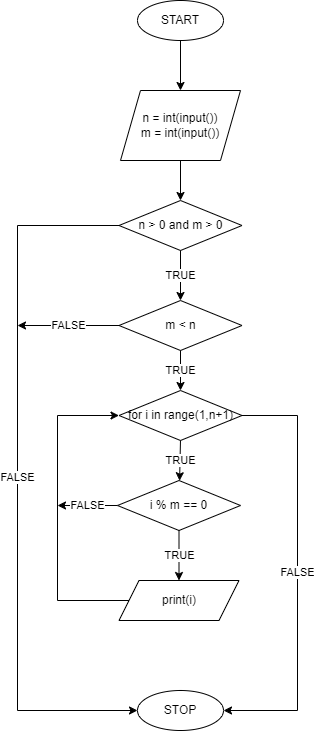

The diagram above was exported from draw.io. Its source (the exported page's mxGraphModel, read from the mxfile embedded in the PNG):
<mxGraphModel dx="1087" dy="2015" grid="1" gridSize="10" guides="1" tooltips="1" connect="1" arrows="1" fold="1" page="1" pageScale="1" pageWidth="827" pageHeight="1169" math="0" shadow="0">
  <root>
    <mxCell id="0" />
    <mxCell id="1" parent="0" />
    <mxCell id="2" value="START" style="ellipse;whiteSpace=wrap;html=1;" vertex="1" parent="1">
      <mxGeometry x="800" y="-60" width="86" height="40" as="geometry" />
    </mxCell>
    <mxCell id="3" value="n = int(input())&lt;br&gt;m = int(input())" style="shape=parallelogram;perimeter=parallelogramPerimeter;whiteSpace=wrap;html=1;fixedSize=1;" vertex="1" parent="1">
      <mxGeometry x="783" y="30" width="120" height="70" as="geometry" />
    </mxCell>
    <mxCell id="4" value="n &amp;gt; 0 and m &amp;gt; 0" style="rhombus;whiteSpace=wrap;html=1;" vertex="1" parent="1">
      <mxGeometry x="781.5" y="140" width="123" height="50" as="geometry" />
    </mxCell>
    <mxCell id="5" value="STOP" style="ellipse;whiteSpace=wrap;html=1;" vertex="1" parent="1">
      <mxGeometry x="800" y="630" width="86" height="40" as="geometry" />
    </mxCell>
    <mxCell id="6" value="FALSE" style="endArrow=classic;html=1;rounded=0;exitX=0;exitY=0.5;exitDx=0;exitDy=0;entryX=0;entryY=0.5;entryDx=0;entryDy=0;" edge="1" source="4" target="5" parent="1">
      <mxGeometry width="50" height="50" relative="1" as="geometry">
        <mxPoint x="780" y="310" as="sourcePoint" />
        <mxPoint x="830" y="260" as="targetPoint" />
        <Array as="points">
          <mxPoint x="680" y="165" />
          <mxPoint x="680" y="650" />
        </Array>
      </mxGeometry>
    </mxCell>
    <mxCell id="7" value="m &amp;lt; n" style="rhombus;whiteSpace=wrap;html=1;" vertex="1" parent="1">
      <mxGeometry x="781.5" y="240" width="123" height="50" as="geometry" />
    </mxCell>
    <mxCell id="8" value="FALSE" style="endArrow=classic;html=1;rounded=0;exitX=0;exitY=0.5;exitDx=0;exitDy=0;" edge="1" source="7" parent="1">
      <mxGeometry width="50" height="50" relative="1" as="geometry">
        <mxPoint x="870" y="390" as="sourcePoint" />
        <mxPoint x="680" y="265" as="targetPoint" />
      </mxGeometry>
    </mxCell>
    <mxCell id="9" value="TRUE" style="endArrow=classic;html=1;rounded=0;exitX=0.5;exitY=1;exitDx=0;exitDy=0;" edge="1" source="4" target="7" parent="1">
      <mxGeometry width="50" height="50" relative="1" as="geometry">
        <mxPoint x="1000" y="260" as="sourcePoint" />
        <mxPoint x="1050" y="210" as="targetPoint" />
      </mxGeometry>
    </mxCell>
    <mxCell id="10" value="" style="endArrow=classic;html=1;rounded=0;exitX=0.5;exitY=1;exitDx=0;exitDy=0;" edge="1" source="3" target="4" parent="1">
      <mxGeometry width="50" height="50" relative="1" as="geometry">
        <mxPoint x="1140" y="190" as="sourcePoint" />
        <mxPoint x="1190" y="140" as="targetPoint" />
      </mxGeometry>
    </mxCell>
    <mxCell id="11" value="" style="endArrow=classic;html=1;rounded=0;exitX=0.5;exitY=1;exitDx=0;exitDy=0;" edge="1" source="2" target="3" parent="1">
      <mxGeometry width="50" height="50" relative="1" as="geometry">
        <mxPoint x="1080" y="160" as="sourcePoint" />
        <mxPoint x="1130" y="110" as="targetPoint" />
      </mxGeometry>
    </mxCell>
    <mxCell id="12" value="for i in range(1,n+1)" style="rhombus;whiteSpace=wrap;html=1;" vertex="1" parent="1">
      <mxGeometry x="781.5" y="330" width="123" height="50" as="geometry" />
    </mxCell>
    <mxCell id="13" value="TRUE" style="endArrow=classic;html=1;rounded=0;exitX=0.5;exitY=1;exitDx=0;exitDy=0;entryX=0.5;entryY=0;entryDx=0;entryDy=0;" edge="1" source="7" target="12" parent="1">
      <mxGeometry width="50" height="50" relative="1" as="geometry">
        <mxPoint x="1020" y="400" as="sourcePoint" />
        <mxPoint x="1070" y="350" as="targetPoint" />
      </mxGeometry>
    </mxCell>
    <mxCell id="14" value="i % m == 0" style="rhombus;whiteSpace=wrap;html=1;" vertex="1" parent="1">
      <mxGeometry x="780" y="420" width="123" height="50" as="geometry" />
    </mxCell>
    <mxCell id="15" value="print(i)" style="shape=parallelogram;perimeter=parallelogramPerimeter;whiteSpace=wrap;html=1;fixedSize=1;" vertex="1" parent="1">
      <mxGeometry x="781.5" y="520" width="120" height="40" as="geometry" />
    </mxCell>
    <mxCell id="16" value="TRUE" style="endArrow=classic;html=1;rounded=0;exitX=0.5;exitY=1;exitDx=0;exitDy=0;entryX=0.5;entryY=0;entryDx=0;entryDy=0;" edge="1" source="14" target="15" parent="1">
      <mxGeometry width="50" height="50" relative="1" as="geometry">
        <mxPoint x="890" y="460" as="sourcePoint" />
        <mxPoint x="940" y="410" as="targetPoint" />
      </mxGeometry>
    </mxCell>
    <mxCell id="17" value="TRUE" style="endArrow=classic;html=1;rounded=0;exitX=0.5;exitY=1;exitDx=0;exitDy=0;" edge="1" source="12" target="14" parent="1">
      <mxGeometry width="50" height="50" relative="1" as="geometry">
        <mxPoint x="1010" y="440" as="sourcePoint" />
        <mxPoint x="1060" y="390" as="targetPoint" />
      </mxGeometry>
    </mxCell>
    <mxCell id="18" value="" style="endArrow=classic;html=1;rounded=0;exitX=0;exitY=0.5;exitDx=0;exitDy=0;entryX=0;entryY=0.5;entryDx=0;entryDy=0;" edge="1" source="15" target="12" parent="1">
      <mxGeometry width="50" height="50" relative="1" as="geometry">
        <mxPoint x="750" y="560" as="sourcePoint" />
        <mxPoint x="750" y="360" as="targetPoint" />
        <Array as="points">
          <mxPoint x="720" y="540" />
          <mxPoint x="720" y="355" />
        </Array>
      </mxGeometry>
    </mxCell>
    <mxCell id="19" value="FALSE" style="endArrow=classic;html=1;rounded=0;exitX=1;exitY=0.5;exitDx=0;exitDy=0;entryX=1;entryY=0.5;entryDx=0;entryDy=0;" edge="1" source="12" target="5" parent="1">
      <mxGeometry width="50" height="50" relative="1" as="geometry">
        <mxPoint x="960" y="410" as="sourcePoint" />
        <mxPoint x="1010" y="360" as="targetPoint" />
        <Array as="points">
          <mxPoint x="960" y="355" />
          <mxPoint x="960" y="650" />
        </Array>
      </mxGeometry>
    </mxCell>
    <mxCell id="20" value="FALSE" style="endArrow=classic;html=1;rounded=0;exitX=0;exitY=0.5;exitDx=0;exitDy=0;" edge="1" source="14" parent="1">
      <mxGeometry width="50" height="50" relative="1" as="geometry">
        <mxPoint x="650" y="630" as="sourcePoint" />
        <mxPoint x="720" y="445" as="targetPoint" />
      </mxGeometry>
    </mxCell>
  </root>
</mxGraphModel>